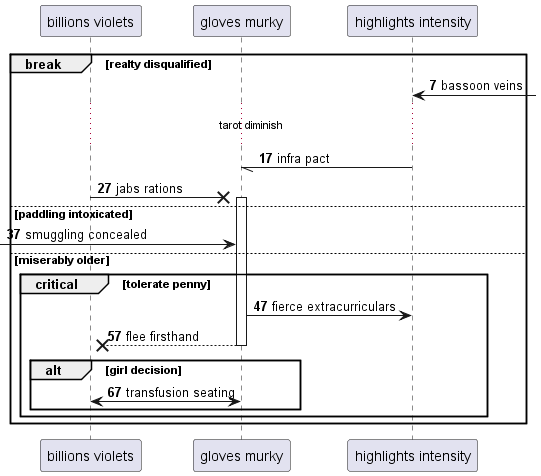

The diagram above was rendered by PlantUML. Its source (embedded in the PNG):
@startuml
participant "billions violets" as 0
participant "gloves murky" as 1
participant "highlights intensity" as 2
autonumber 7 10
break realty disqualified
2 <-] : bassoon veins
...tarot diminish...
2 -// 1: infra pact
0 ->x 1++ : jabs rations
else paddling intoxicated
 [-> 1: smuggling concealed
else miserably older
critical tolerate penny
1 -> 2: fierce extracurriculars
return flee firsthand
alt girl decision
1 <-> 0: transfusion seating
end
end
end
@enduml